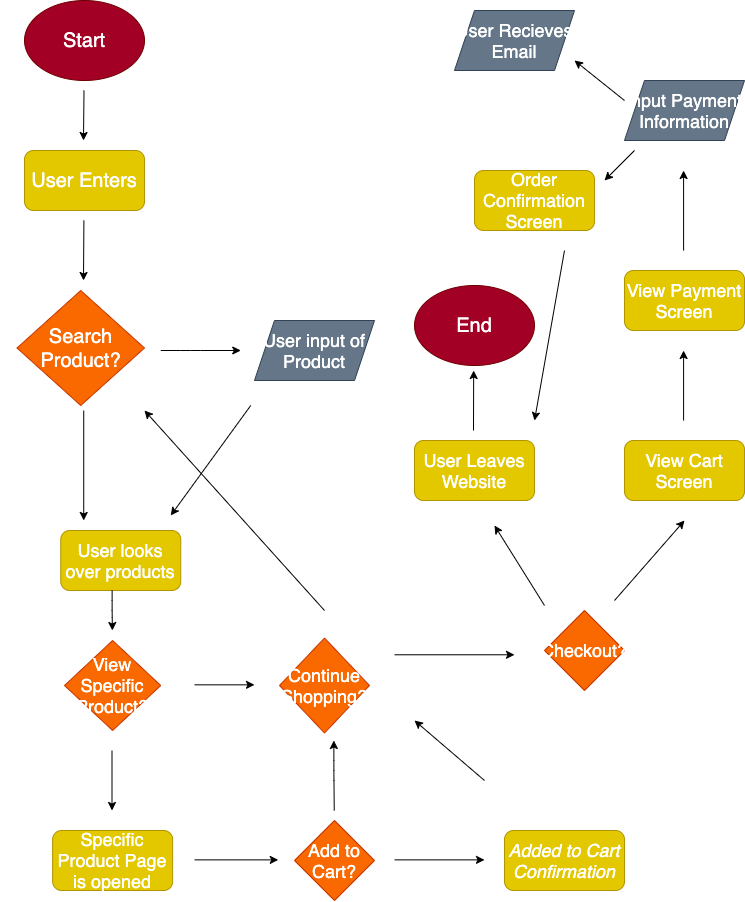

The diagram above was exported from draw.io. Its source (the exported page's mxGraphModel, read from the mxfile embedded in the PNG):
<mxGraphModel dx="1249" dy="935" grid="1" gridSize="10" guides="1" tooltips="1" connect="1" arrows="1" fold="1" page="1" pageScale="1" pageWidth="850" pageHeight="1100" math="0" shadow="0">
  <root>
    <mxCell id="0" />
    <mxCell id="1" parent="0" />
    <mxCell id="2" value="&lt;font style=&quot;font-size: 20px;&quot;&gt;Start&lt;/font&gt;" style="ellipse;whiteSpace=wrap;html=1;fillColor=#a20025;fontColor=#ffffff;strokeColor=#6F0000;labelBackgroundColor=none;labelBorderColor=none;" vertex="1" parent="1">
      <mxGeometry x="80" y="40" width="120" height="80" as="geometry" />
    </mxCell>
    <mxCell id="4" value="" style="endArrow=classic;html=1;fontSize=20;labelBorderColor=#555353;" edge="1" parent="1">
      <mxGeometry width="50" height="50" relative="1" as="geometry">
        <mxPoint x="139.49999999999997" y="130" as="sourcePoint" />
        <mxPoint x="139" y="180" as="targetPoint" />
      </mxGeometry>
    </mxCell>
    <mxCell id="9" value="User Enters" style="rounded=1;whiteSpace=wrap;html=1;labelBackgroundColor=none;labelBorderColor=none;fontSize=20;fontColor=#FFFFFF;fillColor=#e3c800;strokeColor=#B09500;" vertex="1" parent="1">
      <mxGeometry x="80" y="190" width="120" height="60" as="geometry" />
    </mxCell>
    <mxCell id="10" value="" style="endArrow=classic;html=1;labelBorderColor=#555353;fontSize=20;fontColor=#FFFFFF;" edge="1" parent="1">
      <mxGeometry width="50" height="50" relative="1" as="geometry">
        <mxPoint x="139.41000000000003" y="260" as="sourcePoint" />
        <mxPoint x="139" y="320" as="targetPoint" />
      </mxGeometry>
    </mxCell>
    <mxCell id="11" value="Search Product?" style="rhombus;whiteSpace=wrap;html=1;labelBackgroundColor=none;labelBorderColor=none;fontSize=20;fontColor=#FFFFFF;fillColor=#fa6800;strokeColor=#C73500;" vertex="1" parent="1">
      <mxGeometry x="72.5" y="330" width="127.5" height="115" as="geometry" />
    </mxCell>
    <mxCell id="12" value="" style="endArrow=classic;html=1;labelBorderColor=#555353;fontSize=20;fontColor=#FFFFFF;" edge="1" parent="1">
      <mxGeometry width="50" height="50" relative="1" as="geometry">
        <mxPoint x="216.25" y="390" as="sourcePoint" />
        <mxPoint x="296.25" y="390" as="targetPoint" />
        <Array as="points">
          <mxPoint x="246.25" y="390" />
        </Array>
      </mxGeometry>
    </mxCell>
    <mxCell id="13" value="Yes" style="text;html=1;strokeColor=none;fillColor=none;align=center;verticalAlign=middle;whiteSpace=wrap;rounded=0;labelBackgroundColor=none;labelBorderColor=none;fontSize=20;fontColor=#FFFFFF;" vertex="1" parent="1">
      <mxGeometry x="236.25" y="350" width="60" height="30" as="geometry" />
    </mxCell>
    <mxCell id="14" value="User input of Product" style="shape=parallelogram;perimeter=parallelogramPerimeter;whiteSpace=wrap;html=1;fixedSize=1;labelBackgroundColor=none;labelBorderColor=none;fontSize=18;fontColor=#ffffff;fillColor=#647687;strokeColor=#314354;" vertex="1" parent="1">
      <mxGeometry x="310" y="360" width="120" height="60" as="geometry" />
    </mxCell>
    <mxCell id="15" value="" style="endArrow=classic;html=1;labelBorderColor=#555353;fontSize=18;fontColor=#FFFFFF;" edge="1" parent="1">
      <mxGeometry width="50" height="50" relative="1" as="geometry">
        <mxPoint x="139.23000000000005" y="450" as="sourcePoint" />
        <mxPoint x="139.23000000000005" y="560" as="targetPoint" />
      </mxGeometry>
    </mxCell>
    <mxCell id="16" value="No" style="text;html=1;strokeColor=none;fillColor=none;align=center;verticalAlign=middle;whiteSpace=wrap;rounded=0;labelBackgroundColor=none;labelBorderColor=none;fontSize=18;fontColor=#FFFFFF;" vertex="1" parent="1">
      <mxGeometry x="56.25" y="490" width="60" height="30" as="geometry" />
    </mxCell>
    <mxCell id="17" value="&lt;font color=&quot;#ffffff&quot;&gt;User looks over products&lt;/font&gt;" style="rounded=1;whiteSpace=wrap;html=1;labelBackgroundColor=none;labelBorderColor=none;fontSize=18;fontColor=#000000;fillColor=#e3c800;strokeColor=#B09500;" vertex="1" parent="1">
      <mxGeometry x="116.25" y="570" width="120" height="60" as="geometry" />
    </mxCell>
    <mxCell id="18" value="" style="endArrow=classic;html=1;labelBorderColor=#555353;fontSize=18;fontColor=#FFFFFF;" edge="1" parent="1">
      <mxGeometry width="50" height="50" relative="1" as="geometry">
        <mxPoint x="306.25" y="445" as="sourcePoint" />
        <mxPoint x="226.25" y="555" as="targetPoint" />
      </mxGeometry>
    </mxCell>
    <mxCell id="21" value="&lt;font color=&quot;#ffffff&quot;&gt;View Specific Product?&lt;/font&gt;" style="rhombus;whiteSpace=wrap;html=1;labelBackgroundColor=none;labelBorderColor=none;fontSize=18;fontColor=#000000;fillColor=#fa6800;strokeColor=#C73500;" vertex="1" parent="1">
      <mxGeometry x="120" y="680" width="96.25" height="90" as="geometry" />
    </mxCell>
    <mxCell id="22" value="" style="endArrow=classic;html=1;labelBorderColor=#555353;fontSize=18;fontColor=#FFFFFF;" edge="1" parent="1">
      <mxGeometry width="50" height="50" relative="1" as="geometry">
        <mxPoint x="167.63" y="630" as="sourcePoint" />
        <mxPoint x="167.88" y="670" as="targetPoint" />
        <Array as="points">
          <mxPoint x="167.63" y="650" />
        </Array>
      </mxGeometry>
    </mxCell>
    <mxCell id="23" value="" style="endArrow=classic;html=1;labelBorderColor=#555353;fontSize=18;fontColor=#FFFFFF;" edge="1" parent="1">
      <mxGeometry width="50" height="50" relative="1" as="geometry">
        <mxPoint x="250" y="724.33" as="sourcePoint" />
        <mxPoint x="310" y="724.33" as="targetPoint" />
      </mxGeometry>
    </mxCell>
    <mxCell id="24" value="No" style="text;html=1;strokeColor=none;fillColor=none;align=center;verticalAlign=middle;whiteSpace=wrap;rounded=0;labelBackgroundColor=none;labelBorderColor=none;fontSize=18;fontColor=#FFFFFF;" vertex="1" parent="1">
      <mxGeometry x="250" y="680" width="60" height="30" as="geometry" />
    </mxCell>
    <mxCell id="25" value="&lt;font color=&quot;#ffffff&quot;&gt;Continue Shopping?&lt;/font&gt;" style="rhombus;whiteSpace=wrap;html=1;labelBackgroundColor=none;labelBorderColor=none;fontSize=18;fontColor=#000000;fillColor=#fa6800;strokeColor=#C73500;" vertex="1" parent="1">
      <mxGeometry x="335" y="677.5" width="90" height="95" as="geometry" />
    </mxCell>
    <mxCell id="26" value="" style="endArrow=classic;html=1;labelBorderColor=#555353;fontSize=18;fontColor=#FFFFFF;" edge="1" parent="1">
      <mxGeometry width="50" height="50" relative="1" as="geometry">
        <mxPoint x="380" y="650" as="sourcePoint" />
        <mxPoint x="200" y="450" as="targetPoint" />
      </mxGeometry>
    </mxCell>
    <mxCell id="27" value="Yes" style="text;html=1;strokeColor=none;fillColor=none;align=center;verticalAlign=middle;whiteSpace=wrap;rounded=0;labelBackgroundColor=none;labelBorderColor=none;fontSize=18;fontColor=#FFFFFF;" vertex="1" parent="1">
      <mxGeometry x="335" y="550" width="60" height="30" as="geometry" />
    </mxCell>
    <mxCell id="28" value="" style="endArrow=classic;html=1;labelBorderColor=#555353;fontSize=18;fontColor=#FFFFFF;" edge="1" parent="1">
      <mxGeometry width="50" height="50" relative="1" as="geometry">
        <mxPoint x="167.5" y="790" as="sourcePoint" />
        <mxPoint x="167.5" y="850" as="targetPoint" />
      </mxGeometry>
    </mxCell>
    <mxCell id="29" value="yes" style="text;html=1;strokeColor=none;fillColor=none;align=center;verticalAlign=middle;whiteSpace=wrap;rounded=0;labelBackgroundColor=none;labelBorderColor=none;fontSize=18;fontColor=#FFFFFF;" vertex="1" parent="1">
      <mxGeometry x="90" y="800" width="60" height="30" as="geometry" />
    </mxCell>
    <mxCell id="30" value="&lt;font color=&quot;#ffffff&quot;&gt;Specific Product Page is opened&lt;/font&gt;" style="rounded=1;whiteSpace=wrap;html=1;labelBackgroundColor=none;labelBorderColor=none;fontSize=18;fontColor=#000000;fillColor=#e3c800;strokeColor=#B09500;" vertex="1" parent="1">
      <mxGeometry x="108.13" y="870" width="120" height="60" as="geometry" />
    </mxCell>
    <mxCell id="31" value="" style="endArrow=classic;html=1;labelBorderColor=#555353;fontSize=18;fontColor=#FFFFFF;" edge="1" parent="1">
      <mxGeometry width="50" height="50" relative="1" as="geometry">
        <mxPoint x="250" y="899.38" as="sourcePoint" />
        <mxPoint x="333.75" y="899.38" as="targetPoint" />
        <Array as="points" />
      </mxGeometry>
    </mxCell>
    <mxCell id="32" value="&lt;font color=&quot;#ffffff&quot;&gt;Add to Cart?&lt;/font&gt;" style="rhombus;whiteSpace=wrap;html=1;labelBackgroundColor=none;labelBorderColor=none;fontSize=18;fontColor=#000000;fillColor=#fa6800;strokeColor=#C73500;" vertex="1" parent="1">
      <mxGeometry x="350" y="860" width="80" height="80" as="geometry" />
    </mxCell>
    <mxCell id="33" value="" style="endArrow=classic;html=1;labelBorderColor=#555353;fontSize=18;fontColor=#FFFFFF;" edge="1" parent="1">
      <mxGeometry width="50" height="50" relative="1" as="geometry">
        <mxPoint x="450" y="899.38" as="sourcePoint" />
        <mxPoint x="540" y="899.38" as="targetPoint" />
      </mxGeometry>
    </mxCell>
    <mxCell id="34" value="&lt;font color=&quot;#ffffff&quot;&gt;&lt;i&gt;Added to Cart Confirmation&lt;/i&gt;&lt;/font&gt;" style="rounded=1;whiteSpace=wrap;html=1;labelBackgroundColor=none;labelBorderColor=none;fontSize=18;fontColor=#000000;fillColor=#e3c800;strokeColor=#B09500;" vertex="1" parent="1">
      <mxGeometry x="560" y="870" width="120" height="60" as="geometry" />
    </mxCell>
    <mxCell id="35" value="Yes" style="text;html=1;strokeColor=none;fillColor=none;align=center;verticalAlign=middle;whiteSpace=wrap;rounded=0;labelBackgroundColor=none;labelBorderColor=none;fontSize=18;fontColor=#FFFFFF;" vertex="1" parent="1">
      <mxGeometry x="470" y="860" width="60" height="30" as="geometry" />
    </mxCell>
    <mxCell id="36" value="" style="endArrow=classic;html=1;labelBorderColor=#555353;fontSize=18;fontColor=#FFFFFF;" edge="1" parent="1">
      <mxGeometry width="50" height="50" relative="1" as="geometry">
        <mxPoint x="389.75" y="850" as="sourcePoint" />
        <mxPoint x="389.37" y="780" as="targetPoint" />
        <Array as="points">
          <mxPoint x="389.37" y="810" />
        </Array>
      </mxGeometry>
    </mxCell>
    <mxCell id="37" value="No" style="text;html=1;strokeColor=none;fillColor=none;align=center;verticalAlign=middle;whiteSpace=wrap;rounded=0;labelBackgroundColor=none;labelBorderColor=none;fontSize=18;fontColor=#FFFFFF;" vertex="1" parent="1">
      <mxGeometry x="310" y="800" width="60" height="30" as="geometry" />
    </mxCell>
    <mxCell id="39" value="" style="endArrow=classic;html=1;labelBorderColor=#555353;fontSize=18;fontColor=#FFFFFF;" edge="1" parent="1">
      <mxGeometry width="50" height="50" relative="1" as="geometry">
        <mxPoint x="540" y="820" as="sourcePoint" />
        <mxPoint x="470" y="760" as="targetPoint" />
      </mxGeometry>
    </mxCell>
    <mxCell id="40" value="" style="endArrow=classic;html=1;labelBorderColor=#555353;fontSize=18;fontColor=#FFFFFF;" edge="1" parent="1">
      <mxGeometry width="50" height="50" relative="1" as="geometry">
        <mxPoint x="450" y="694.29" as="sourcePoint" />
        <mxPoint x="570" y="694.29" as="targetPoint" />
      </mxGeometry>
    </mxCell>
    <mxCell id="41" value="No" style="text;html=1;strokeColor=none;fillColor=none;align=center;verticalAlign=middle;whiteSpace=wrap;rounded=0;labelBackgroundColor=none;labelBorderColor=none;fontSize=18;fontColor=#FFFFFF;" vertex="1" parent="1">
      <mxGeometry x="480" y="650" width="60" height="30" as="geometry" />
    </mxCell>
    <mxCell id="42" value="Checkout?" style="rhombus;whiteSpace=wrap;html=1;labelBackgroundColor=none;labelBorderColor=none;fontSize=18;fontColor=#FFFFFF;fillColor=#fa6800;strokeColor=#C73500;" vertex="1" parent="1">
      <mxGeometry x="600" y="650" width="80" height="80" as="geometry" />
    </mxCell>
    <mxCell id="43" value="" style="endArrow=classic;html=1;labelBorderColor=#555353;fontSize=18;fontColor=#FFFFFF;" edge="1" parent="1">
      <mxGeometry width="50" height="50" relative="1" as="geometry">
        <mxPoint x="670" y="640" as="sourcePoint" />
        <mxPoint x="740" y="560" as="targetPoint" />
      </mxGeometry>
    </mxCell>
    <mxCell id="44" value="Yes" style="text;html=1;strokeColor=none;fillColor=none;align=center;verticalAlign=middle;whiteSpace=wrap;rounded=0;labelBackgroundColor=none;labelBorderColor=none;fontSize=18;fontColor=#FFFFFF;" vertex="1" parent="1">
      <mxGeometry x="720" y="590" width="60" height="30" as="geometry" />
    </mxCell>
    <mxCell id="45" value="" style="endArrow=classic;html=1;labelBorderColor=#555353;fontSize=18;fontColor=#FFFFFF;" edge="1" parent="1">
      <mxGeometry width="50" height="50" relative="1" as="geometry">
        <mxPoint x="600" y="645" as="sourcePoint" />
        <mxPoint x="550" y="565" as="targetPoint" />
      </mxGeometry>
    </mxCell>
    <mxCell id="46" value="No" style="text;html=1;strokeColor=none;fillColor=none;align=center;verticalAlign=middle;whiteSpace=wrap;rounded=0;labelBackgroundColor=none;labelBorderColor=none;fontSize=18;fontColor=#FFFFFF;" vertex="1" parent="1">
      <mxGeometry x="510" y="600" width="60" height="30" as="geometry" />
    </mxCell>
    <mxCell id="48" value="&lt;font color=&quot;#ffffff&quot;&gt;User Leaves Website&lt;/font&gt;" style="rounded=1;whiteSpace=wrap;html=1;labelBackgroundColor=none;labelBorderColor=none;fontSize=18;fontColor=#000000;fillColor=#e3c800;strokeColor=#B09500;" vertex="1" parent="1">
      <mxGeometry x="470" y="480" width="120" height="60" as="geometry" />
    </mxCell>
    <mxCell id="49" value="&lt;font style=&quot;font-size: 20px;&quot;&gt;End&lt;/font&gt;" style="ellipse;whiteSpace=wrap;html=1;fillColor=#a20025;fontColor=#ffffff;strokeColor=#6F0000;labelBackgroundColor=none;labelBorderColor=none;" vertex="1" parent="1">
      <mxGeometry x="470" y="325" width="120" height="80" as="geometry" />
    </mxCell>
    <mxCell id="50" value="" style="endArrow=classic;html=1;labelBorderColor=#555353;fontSize=18;fontColor=#FFFFFF;" edge="1" parent="1">
      <mxGeometry width="50" height="50" relative="1" as="geometry">
        <mxPoint x="529" y="470" as="sourcePoint" />
        <mxPoint x="529.17" y="410" as="targetPoint" />
      </mxGeometry>
    </mxCell>
    <mxCell id="51" value="&lt;font color=&quot;#ffffff&quot;&gt;View Cart Screen&lt;/font&gt;" style="rounded=1;whiteSpace=wrap;html=1;labelBackgroundColor=none;labelBorderColor=none;fontSize=18;fontColor=#000000;fillColor=#e3c800;strokeColor=#B09500;" vertex="1" parent="1">
      <mxGeometry x="680" y="480" width="120" height="60" as="geometry" />
    </mxCell>
    <mxCell id="52" value="" style="endArrow=classic;html=1;labelBorderColor=#555353;fontSize=18;fontColor=#FFFFFF;" edge="1" parent="1">
      <mxGeometry width="50" height="50" relative="1" as="geometry">
        <mxPoint x="739.0899999999999" y="460" as="sourcePoint" />
        <mxPoint x="739.0899999999999" y="390" as="targetPoint" />
      </mxGeometry>
    </mxCell>
    <mxCell id="53" value="&lt;font color=&quot;#ffffff&quot;&gt;View Payment Screen&lt;/font&gt;" style="rounded=1;whiteSpace=wrap;html=1;labelBackgroundColor=none;labelBorderColor=none;fontSize=18;fontColor=#000000;fillColor=#e3c800;strokeColor=#B09500;" vertex="1" parent="1">
      <mxGeometry x="680" y="310" width="120" height="60" as="geometry" />
    </mxCell>
    <mxCell id="54" value="" style="endArrow=classic;html=1;labelBorderColor=#555353;fontSize=18;fontColor=#FFFFFF;" edge="1" parent="1">
      <mxGeometry width="50" height="50" relative="1" as="geometry">
        <mxPoint x="739.0899999999999" y="290" as="sourcePoint" />
        <mxPoint x="739.0899999999999" y="210" as="targetPoint" />
      </mxGeometry>
    </mxCell>
    <mxCell id="55" value="Input Payment Information" style="shape=parallelogram;perimeter=parallelogramPerimeter;whiteSpace=wrap;html=1;fixedSize=1;labelBackgroundColor=none;labelBorderColor=none;fontSize=18;fontColor=#ffffff;fillColor=#647687;strokeColor=#314354;" vertex="1" parent="1">
      <mxGeometry x="680" y="120" width="120" height="60" as="geometry" />
    </mxCell>
    <mxCell id="57" value="&lt;font color=&quot;#ffffff&quot;&gt;Order Confirmation Screen&lt;/font&gt;" style="rounded=1;whiteSpace=wrap;html=1;labelBackgroundColor=none;labelBorderColor=none;fontSize=18;fontColor=#000000;fillColor=#e3c800;strokeColor=#B09500;" vertex="1" parent="1">
      <mxGeometry x="530" y="210" width="120" height="60" as="geometry" />
    </mxCell>
    <mxCell id="58" value="User Recieves Email" style="shape=parallelogram;perimeter=parallelogramPerimeter;whiteSpace=wrap;html=1;fixedSize=1;labelBackgroundColor=none;labelBorderColor=none;fontSize=18;fontColor=#ffffff;fillColor=#647687;strokeColor=#314354;" vertex="1" parent="1">
      <mxGeometry x="510" y="50" width="120" height="60" as="geometry" />
    </mxCell>
    <mxCell id="59" value="" style="endArrow=classic;html=1;labelBorderColor=#555353;fontSize=18;fontColor=#FFFFFF;" edge="1" parent="1">
      <mxGeometry width="50" height="50" relative="1" as="geometry">
        <mxPoint x="680" y="140" as="sourcePoint" />
        <mxPoint x="630" y="100" as="targetPoint" />
      </mxGeometry>
    </mxCell>
    <mxCell id="60" value="" style="endArrow=classic;html=1;labelBorderColor=#555353;fontSize=18;fontColor=#FFFFFF;" edge="1" parent="1">
      <mxGeometry width="50" height="50" relative="1" as="geometry">
        <mxPoint x="690" y="190" as="sourcePoint" />
        <mxPoint x="660" y="220" as="targetPoint" />
      </mxGeometry>
    </mxCell>
    <mxCell id="61" value="" style="endArrow=classic;html=1;labelBorderColor=#555353;fontSize=18;fontColor=#FFFFFF;" edge="1" parent="1">
      <mxGeometry width="50" height="50" relative="1" as="geometry">
        <mxPoint x="620" y="290" as="sourcePoint" />
        <mxPoint x="590" y="460" as="targetPoint" />
      </mxGeometry>
    </mxCell>
  </root>
</mxGraphModel>